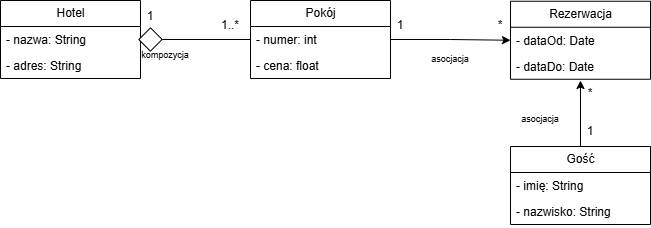

The diagram above was exported from draw.io. Its source (the exported page's mxGraphModel, read from the mxfile embedded in the PNG):
<mxGraphModel dx="2946" dy="1143" grid="1" gridSize="10" guides="1" tooltips="1" connect="1" arrows="1" fold="1" page="1" pageScale="1" pageWidth="827" pageHeight="1169" math="0" shadow="0">
  <root>
    <mxCell id="0" />
    <mxCell id="1" parent="0" />
    <mxCell id="kkHPYCvDo0pswVePkbO9-1" value="Hotel" style="swimlane;fontStyle=0;childLayout=stackLayout;horizontal=1;startSize=26;horizontalStack=0;resizeParent=1;resizeParentMax=0;resizeLast=0;collapsible=1;marginBottom=0;html=1;" parent="1" vertex="1">
      <mxGeometry x="110" y="100" width="140" height="78" as="geometry" />
    </mxCell>
    <mxCell id="kkHPYCvDo0pswVePkbO9-2" value="- nazwa: String" style="text;align=left;verticalAlign=top;spacingLeft=4;spacingRight=4;overflow=hidden;rotatable=0;points=[[0,0.5],[1,0.5]];portConstraint=eastwest;whiteSpace=wrap;html=1;" parent="kkHPYCvDo0pswVePkbO9-1" vertex="1">
      <mxGeometry y="26" width="140" height="26" as="geometry" />
    </mxCell>
    <mxCell id="kkHPYCvDo0pswVePkbO9-3" value="- adres: String" style="text;align=left;verticalAlign=top;spacingLeft=4;spacingRight=4;overflow=hidden;rotatable=0;points=[[0,0.5],[1,0.5]];portConstraint=eastwest;whiteSpace=wrap;html=1;" parent="kkHPYCvDo0pswVePkbO9-1" vertex="1">
      <mxGeometry y="52" width="140" height="26" as="geometry" />
    </mxCell>
    <mxCell id="kkHPYCvDo0pswVePkbO9-4" style="edgeStyle=orthogonalEdgeStyle;rounded=0;orthogonalLoop=1;jettySize=auto;html=1;entryX=0;entryY=0.5;entryDx=0;entryDy=0;" parent="1" source="kkHPYCvDo0pswVePkbO9-5" target="kkHPYCvDo0pswVePkbO9-9" edge="1">
      <mxGeometry relative="1" as="geometry" />
    </mxCell>
    <mxCell id="kkHPYCvDo0pswVePkbO9-5" value="Pokój" style="swimlane;fontStyle=0;childLayout=stackLayout;horizontal=1;startSize=26;horizontalStack=0;resizeParent=1;resizeParentMax=0;resizeLast=0;collapsible=1;marginBottom=0;html=1;" parent="1" vertex="1">
      <mxGeometry x="360" y="100" width="140" height="78" as="geometry">
        <mxRectangle x="320" y="100" width="70" height="30" as="alternateBounds" />
      </mxGeometry>
    </mxCell>
    <mxCell id="kkHPYCvDo0pswVePkbO9-6" value="- numer: int" style="text;align=left;verticalAlign=top;spacingLeft=4;spacingRight=4;overflow=hidden;rotatable=0;points=[[0,0.5],[1,0.5]];portConstraint=eastwest;whiteSpace=wrap;html=1;" parent="kkHPYCvDo0pswVePkbO9-5" vertex="1">
      <mxGeometry y="26" width="140" height="26" as="geometry" />
    </mxCell>
    <mxCell id="kkHPYCvDo0pswVePkbO9-7" value="- cena: float" style="text;align=left;verticalAlign=top;spacingLeft=4;spacingRight=4;overflow=hidden;rotatable=0;points=[[0,0.5],[1,0.5]];portConstraint=eastwest;whiteSpace=wrap;html=1;" parent="kkHPYCvDo0pswVePkbO9-5" vertex="1">
      <mxGeometry y="52" width="140" height="26" as="geometry" />
    </mxCell>
    <mxCell id="kkHPYCvDo0pswVePkbO9-8" value="Rezerwacja" style="swimlane;fontStyle=0;childLayout=stackLayout;horizontal=1;startSize=26;horizontalStack=0;resizeParent=1;resizeParentMax=0;resizeLast=0;collapsible=1;marginBottom=0;html=1;" parent="1" vertex="1">
      <mxGeometry x="620" y="100.75" width="140" height="78" as="geometry" />
    </mxCell>
    <mxCell id="kkHPYCvDo0pswVePkbO9-9" value="- dataOd: Date" style="text;align=left;verticalAlign=top;spacingLeft=4;spacingRight=4;overflow=hidden;rotatable=0;points=[[0,0.5],[1,0.5]];portConstraint=eastwest;whiteSpace=wrap;html=1;" parent="kkHPYCvDo0pswVePkbO9-8" vertex="1">
      <mxGeometry y="26" width="140" height="26" as="geometry" />
    </mxCell>
    <mxCell id="kkHPYCvDo0pswVePkbO9-10" value="- dataDo: Date" style="text;align=left;verticalAlign=top;spacingLeft=4;spacingRight=4;overflow=hidden;rotatable=0;points=[[0,0.5],[1,0.5]];portConstraint=eastwest;whiteSpace=wrap;html=1;" parent="kkHPYCvDo0pswVePkbO9-8" vertex="1">
      <mxGeometry y="52" width="140" height="26" as="geometry" />
    </mxCell>
    <mxCell id="kkHPYCvDo0pswVePkbO9-11" value="" style="endArrow=none;html=1;rounded=0;entryX=0;entryY=0.5;entryDx=0;entryDy=0;exitX=1;exitY=0.5;exitDx=0;exitDy=0;" parent="1" source="kkHPYCvDo0pswVePkbO9-2" target="kkHPYCvDo0pswVePkbO9-6" edge="1">
      <mxGeometry width="50" height="50" relative="1" as="geometry">
        <mxPoint x="230" y="250" as="sourcePoint" />
        <mxPoint x="280" y="200" as="targetPoint" />
      </mxGeometry>
    </mxCell>
    <mxCell id="kkHPYCvDo0pswVePkbO9-12" style="edgeStyle=orthogonalEdgeStyle;rounded=0;orthogonalLoop=1;jettySize=auto;html=1;" parent="1" source="kkHPYCvDo0pswVePkbO9-13" edge="1">
      <mxGeometry relative="1" as="geometry">
        <mxPoint x="690" y="180" as="targetPoint" />
      </mxGeometry>
    </mxCell>
    <mxCell id="kkHPYCvDo0pswVePkbO9-13" value="Gość" style="swimlane;fontStyle=0;childLayout=stackLayout;horizontal=1;startSize=26;horizontalStack=0;resizeParent=1;resizeParentMax=0;resizeLast=0;collapsible=1;marginBottom=0;html=1;" parent="1" vertex="1">
      <mxGeometry x="620" y="246" width="140" height="78" as="geometry" />
    </mxCell>
    <mxCell id="kkHPYCvDo0pswVePkbO9-14" value="- imię: String" style="text;align=left;verticalAlign=top;spacingLeft=4;spacingRight=4;overflow=hidden;rotatable=0;points=[[0,0.5],[1,0.5]];portConstraint=eastwest;whiteSpace=wrap;html=1;" parent="kkHPYCvDo0pswVePkbO9-13" vertex="1">
      <mxGeometry y="26" width="140" height="26" as="geometry" />
    </mxCell>
    <mxCell id="kkHPYCvDo0pswVePkbO9-15" value="- nazwisko: String" style="text;align=left;verticalAlign=top;spacingLeft=4;spacingRight=4;overflow=hidden;rotatable=0;points=[[0,0.5],[1,0.5]];portConstraint=eastwest;whiteSpace=wrap;html=1;" parent="kkHPYCvDo0pswVePkbO9-13" vertex="1">
      <mxGeometry y="52" width="140" height="26" as="geometry" />
    </mxCell>
    <mxCell id="kkHPYCvDo0pswVePkbO9-16" value="1" style="text;html=1;whiteSpace=wrap;align=center;verticalAlign=middle;rounded=0;" parent="1" vertex="1">
      <mxGeometry x="230" y="100.75" width="60" height="30" as="geometry" />
    </mxCell>
    <mxCell id="kkHPYCvDo0pswVePkbO9-17" value="1..*" style="text;html=1;whiteSpace=wrap;align=center;verticalAlign=middle;rounded=0;" parent="1" vertex="1">
      <mxGeometry x="310" y="110" width="60" height="30" as="geometry" />
    </mxCell>
    <mxCell id="kkHPYCvDo0pswVePkbO9-18" value="&lt;font style=&quot;font-size: 9px;&quot;&gt;kompozycja&lt;/font&gt;" style="text;html=1;whiteSpace=wrap;align=center;verticalAlign=middle;rounded=0;strokeWidth=0;" parent="1" vertex="1">
      <mxGeometry x="230" y="140" width="90" height="28" as="geometry" />
    </mxCell>
    <mxCell id="kkHPYCvDo0pswVePkbO9-19" value="1" style="text;html=1;whiteSpace=wrap;align=center;verticalAlign=middle;rounded=0;" parent="1" vertex="1">
      <mxGeometry x="480" y="110" width="60" height="30" as="geometry" />
    </mxCell>
    <mxCell id="kkHPYCvDo0pswVePkbO9-20" value="1" style="text;html=1;whiteSpace=wrap;align=center;verticalAlign=middle;rounded=0;" parent="1" vertex="1">
      <mxGeometry x="670" y="216" width="60" height="30" as="geometry" />
    </mxCell>
    <mxCell id="kkHPYCvDo0pswVePkbO9-21" value="*" style="text;html=1;whiteSpace=wrap;align=center;verticalAlign=middle;rounded=0;" parent="1" vertex="1">
      <mxGeometry x="670" y="178" width="60" height="30" as="geometry" />
    </mxCell>
    <mxCell id="kkHPYCvDo0pswVePkbO9-22" value="*" style="text;html=1;whiteSpace=wrap;align=center;verticalAlign=middle;rounded=0;" parent="1" vertex="1">
      <mxGeometry x="580" y="110" width="60" height="30" as="geometry" />
    </mxCell>
    <mxCell id="kkHPYCvDo0pswVePkbO9-23" value="&lt;font style=&quot;font-size: 9px;&quot;&gt;asocjacja&lt;/font&gt;" style="text;html=1;whiteSpace=wrap;align=center;verticalAlign=middle;rounded=0;" parent="1" vertex="1">
      <mxGeometry x="620" y="208" width="60" height="20" as="geometry" />
    </mxCell>
    <mxCell id="kkHPYCvDo0pswVePkbO9-24" value="&lt;font style=&quot;font-size: 9px;&quot;&gt;asocjacja&lt;/font&gt;" style="text;html=1;whiteSpace=wrap;align=center;verticalAlign=middle;rounded=0;" parent="1" vertex="1">
      <mxGeometry x="530" y="148" width="60" height="20" as="geometry" />
    </mxCell>
    <mxCell id="kkHPYCvDo0pswVePkbO9-25" value="" style="whiteSpace=wrap;html=1;aspect=fixed;rotation=45;" parent="1" vertex="1">
      <mxGeometry x="251.75" y="130.75" width="16.5" height="16.5" as="geometry" />
    </mxCell>
  </root>
</mxGraphModel>